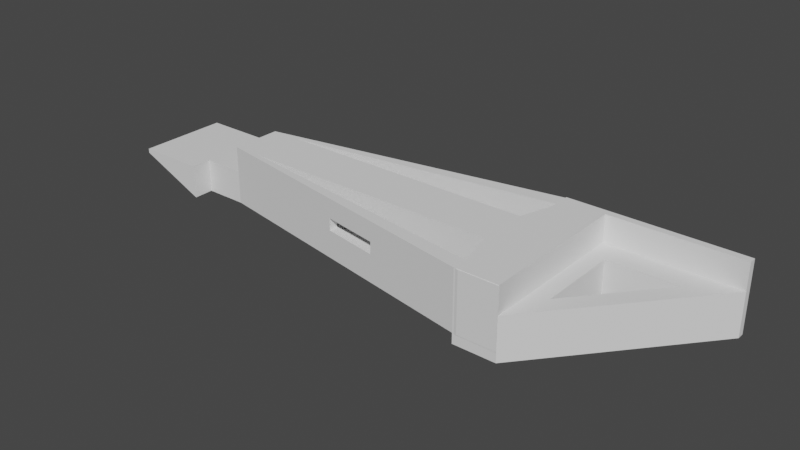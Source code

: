 # Source: monitor_brace_compiled.blend  (saved by Blender 2.92.15; exported with 4.5.12 LTS)
import bpy
from mathutils import Matrix  # noqa: F401  (used for matrix-valued properties, if any)

bpy.ops.wm.read_factory_settings(use_empty=True)
scene = bpy.context.scene
scene.name = 'Scene'

# ---- collections
col_collection = bpy.data.collections.new('Collection'); scene.collection.children.link(col_collection)

# ---- world
world_world = bpy.data.worlds.new('World'); scene.world = world_world
world_world.use_nodes = True; world_world.node_tree.nodes.clear()
_N = world_world.node_tree.nodes; _L = world_world.node_tree.links
n0 = _N.new('ShaderNodeOutputWorld'); n0.name = 'World Output'; n0.location = (300, 300)
n1 = _N.new('ShaderNodeBackground'); n1.name = 'Background'; n1.location = (10, 300)
n1.inputs[0].default_value = (0.05088, 0.05088, 0.05088, 1.0)
_L.new(n1.outputs[0], n0.inputs[0])
n0.is_active_output = True
world_world.color = (0.05088, 0.05088, 0.05088)
world_world.use_sun_shadow = False
world_world.sun_shadow_jitter_overblur = 0.0

# ---- meshes
me_cube_001 = bpy.data.meshes.new('Cube.001')
me_cube_001.from_pydata([(-0.08573, 0.0127, 0.0127), (-0.08573, 0.0127, -0.0167), (0.08573, 0.0127, 0.0127), (0.08573, 0.0127, -0.0167), (-0.08573, 0.0127, 4.138e-09), (0.08573, 0.0127, 4.138e-09), (-0.1407, 0.0127, 1.819e-12), (-0.1407, 0.0127, -0.002094), (0.05902, 0.0127, 0.0127), (0.05902, 0.0127, -0.0167), (0.05902, 0.0127, 4.138e-09), (0.08573, 0.0402, 1.709e-08), (0.08573, 0.0402, 0.0127), (0.0666, 0.0402, 0.0127), (0.08573, 0.0402, -0.0167), (0.0666, 0.0402, -0.0167), (0.0666, 0.0402, 1.709e-08), (-0.107, 0.0127, -0.0167), (-0.107, 0.0127, 1.819e-12), (-0.1407, 0.0227, 1.819e-12), (-0.1407, 0.0227, -0.002094), (-0.107, 0.0227, -0.0167), (-0.107, 0.0227, -5.457e-12), (0.08573, 0.03225, 1.45e-08), (0.08573, 0.03225, 0.0127), (0.06508, 0.03225, -0.0167), (0.08573, 0.03225, -0.0167), (0.06508, 0.03225, 1.45e-08), (0.06508, 0.03225, 0.0127), (-0.07125, 0.0127, -0.0167), (-0.07125, 0.0127, 4.138e-09), (-0.07125, 0.0127, 0.0127), (-0.08573, -0.0127, 0.0127), (-0.08573, -0.0127, -0.0167), (0.08573, -0.0127, 0.0127), (0.08573, -0.0127, -0.0167), (-0.08573, -0.0127, 4.138e-09), (0.08573, -0.0127, 4.138e-09), (-0.1407, -0.0127, 1.819e-12), (-0.1407, -0.0127, -0.002094), (0.05902, -0.0127, 0.0127), (0.05902, -0.0127, -0.0167), (0.05902, -0.0127, 4.138e-09), (0.08573, -0.0402, 1.709e-08), (0.08573, -0.0402, 0.0127), (0.0666, -0.0402, 0.0127), (0.08573, -0.0402, -0.0167), (0.0666, -0.0402, -0.0167), (0.0666, -0.0402, 1.709e-08), (-0.08573, 0.0, 0.0127), (-0.08573, 0.0, -0.0167), (0.08573, 0.0, 0.0127), (0.08573, 0.0, -0.0167), (0.08573, 0.0, 0.0), (-0.08573, 0.0, 0.0), (-0.1407, 0.0, -0.002094), (-0.1407, 0.0, 1.819e-12), (0.05902, 0.0, -0.0167), (0.05902, 0.0, 0.0127), (-0.107, -0.0127, -0.0167), (-0.107, -0.0127, 1.819e-12), (-0.107, 0.0, -0.0167), (-0.107, 0.0, 1.819e-12), (-0.1407, -0.0227, 1.819e-12), (-0.1407, -0.0227, -0.002094), (-0.107, -0.0227, -0.0167), (-0.107, -0.0227, 1.819e-12), (0.08573, -0.03225, 1.45e-08), (0.08573, -0.03225, 0.0127), (0.06508, -0.03225, -0.0167), (0.08573, -0.03225, -0.0167), (0.06508, -0.03225, 1.45e-08), (0.06508, -0.03225, 0.0127), (-0.07125, -0.0127, -0.0167), (-0.07125, -0.0127, 4.138e-09), (-0.07125, -0.0127, 0.0127), (-0.07125, 0.0, 0.0127), (-0.07125, 0.0, -0.0167), (0.014, -0.0307, -0.003), (0.014, 0.0307, 1.261e-08), (0.014, 0.0307, -0.003), (0.014, -0.02493, -0.003), (0.014, 0.02493, 0.001309), (0.014, 0.02493, -0.003), (0.014, 0.0127, 4.138e-09), (0.014, -0.0127, -0.003), (0.014, 0.0127, -0.003), (0.014, -0.0307, 0.003), (0.014, -0.0307, 1.261e-08), (0.014, 0.0307, 0.003), (0.014, -0.02493, 0.003), (0.014, -0.02493, 1.061e-08), (0.014, 0.0127, 0.003), (0.014, -0.0127, 0.003), (0.014, -0.0127, 4.138e-09), (-0.014, -0.02565, 0.003), (-0.014, 0.02565, 0.003), (-0.014, 0.02565, 1.023e-08), (-0.014, -0.02091, 0.003), (-0.014, 0.02091, 0.003), (-0.014, 0.0127, 0.003), (-0.014, 0.0127, 4.138e-09), (-0.014, -0.0127, 0.003), (-0.014, -0.02565, 1.023e-08), (-0.014, -0.02565, -0.003), (-0.014, 0.02565, -0.003), (-0.014, -0.02091, -0.003), (-0.014, 0.02091, -0.003), (-0.014, -0.0127, 4.138e-09), (-0.014, -0.0127, -0.003), (-0.014, 0.0127, -0.003)], [(79, 16), (88, 48), (36, 103), (103, 88), (4, 97), (97, 79)], [(6, 18, 22, 19), (53, 52, 3, 5), (58, 51, 2, 8), (77, 50, 1, 29), (51, 53, 5, 2), (26, 25, 15, 14), (52, 57, 9, 3), (76, 58, 8, 31), (24, 23, 11, 12), (12, 11, 16, 13), (11, 14, 15, 16), (28, 24, 12, 13), (23, 26, 14, 11), (0, 31, 28, 13), (17, 61, 55, 7), (6, 7, 55, 56), (0, 4, 54, 49), (1, 50, 61, 17), (54, 4, 18, 62), (4, 1, 17, 18), (62, 18, 6, 56), (22, 21, 20, 19), (7, 6, 19, 20), (17, 7, 20, 21), (18, 17, 21, 22), (0, 13, 16, 79, 89, 96, 4), (10, 8, 28, 27), (5, 3, 26, 23), (8, 2, 24, 28), (9, 10, 27, 25), (2, 5, 23, 24), (3, 9, 25, 26), (49, 76, 31, 0), (8, 10, 84, 92, 100, 101, 30, 31), (57, 77, 29, 9), (10, 9, 29, 30, 101, 110, 86, 84), (28, 31, 30, 107, 99, 82, 27), (25, 29, 1, 15), (38, 63, 66, 60), (53, 37, 35, 52), (58, 40, 34, 51), (77, 73, 33, 50), (51, 34, 37, 53), (70, 46, 47, 69), (52, 35, 41, 57), (76, 75, 40, 58), (68, 44, 43, 67), (44, 45, 48, 43), (43, 48, 47, 46), (72, 45, 44, 68), (67, 43, 46, 70), (59, 39, 55, 61), (38, 56, 55, 39), (32, 49, 54, 36), (33, 59, 61, 50), (54, 62, 60, 36), (36, 60, 59, 33), (62, 56, 38, 60), (66, 63, 64, 65), (39, 64, 63, 38), (59, 65, 64, 39), (60, 66, 65, 59), (32, 36, 104, 103, 95, 87, 48, 45), (42, 71, 72, 40), (37, 67, 70, 35), (40, 72, 68, 34), (41, 69, 71, 42), (34, 68, 67, 37), (35, 70, 69, 41), (49, 32, 75, 76), (40, 75, 74, 108, 102, 93, 94, 42), (57, 41, 73, 77), (42, 94, 85, 109, 108, 74, 73, 41), (72, 71, 91, 90, 98, 106, 74, 75), (69, 47, 33, 73), (27, 82, 83, 107, 30, 29, 25), (4, 96, 97, 105, 80, 79, 16, 15, 1), (48, 87, 88, 78, 104, 36, 33, 47), (74, 106, 81, 91, 71, 69, 73), (96, 99, 107, 105, 97), (89, 82, 99, 96), (80, 83, 82, 89, 79), (105, 107, 83, 80), (94, 84, 86, 85), (84, 94, 93, 92), (92, 93, 102, 100), (109, 110, 101, 108), (101, 100, 102, 108), (109, 85, 86, 110), (104, 78, 81, 106), (90, 87, 95, 98), (98, 95, 104, 106), (78, 88, 91, 81), (88, 87, 90, 91), (32, 45, 72, 75)])
_uv = me_cube_001.uv_layers.new(name='UVMap')
_uv.uv.foreach_set('vector', [0.5, 0.0, 0.5, 0.0, 0.5, 0.0, 0.5, 0.0, 0.5, 0.625, 0.625, 0.625, 0.625, 0.75, 0.5, 0.75, 0.3361, 0.625, 0.375, 0.625, 0.375, 0.75, 0.3361, 0.75, 0.8539, 0.625, 0.875, 0.625, 0.875, 0.75, 0.8539, 0.75, 0.375, 0.625, 0.5, 0.625, 0.5, 0.75, 0.375, 0.75, 0.625, 0.75, 0.6639, 0.75, 0.6639, 0.75, 0.625, 0.75, 0.625, 0.625, 0.6639, 0.625, 0.6639, 0.75, 0.625, 0.75, 0.1461, 0.625, 0.3361, 0.625, 0.3361, 0.75, 0.1461, 0.75, 0.375, 0.75, 0.5, 0.75, 0.5, 0.75, 0.375, 0.75, 0.375, 0.75, 0.5, 0.75, 0.5, 0.7889, 0.375, 0.7889, 0.5, 0.75, 0.625, 0.75, 0.625, 0.7889, 0.5, 0.7889, 0.3361, 0.75, 0.375, 0.75, 0.375, 0.75, 0.3361, 0.75, 0.5, 0.75, 0.625, 0.75, 0.625, 0.75, 0.5, 0.75, 0.125, 0.75, 0.1461, 0.75, 0.0, 0.0, 0.3361, 0.75, 0.875, 0.75, 0.875, 0.625, 0.875, 0.625, 0.875, 0.75, 0.5, 0.0, 0.5206, 0.0, 0.5206, 0.125, 0.5, 0.125, 0.375, 0.0, 0.5, 0.0, 0.5, 0.125, 0.375, 0.125, 0.875, 0.75, 0.875, 0.625, 0.875, 0.625, 0.875, 0.75, 0.5, 0.125, 0.5, 0.0, 0.5, 0.0, 0.5, 0.125, 0.5, 1.0, 0.625, 1.0, 0.625, 1.0, 0.5, 1.0, 0.5, 0.125, 0.5, 0.0, 0.5, 0.0, 0.5, 0.125, 0.5, 1.0, 0.625, 1.0, 0.5206, 1.0, 0.5, 1.0, 0.5206, 0.0, 0.5, 0.0, 0.5, 0.0, 0.5206, 0.0, 0.875, 0.75, 0.875, 0.75, 0.875, 0.75, 0.875, 0.75, 0.5, 1.0, 0.625, 1.0, 0.625, 1.0, 0.5, 1.0, 0.0, 0.0, 0.0, 0.0, 0.0, 0.0, 0.0, 0.0, 0.0, 0.0, 0.0, 0.0, 0.0, 0.0, 0.5, 0.7889, 0.375, 0.7889, 0.375, 0.7889, 0.5, 0.7889, 0.5, 0.75, 0.625, 0.75, 0.625, 0.75, 0.5, 0.75, 0.3361, 0.75, 0.375, 0.75, 0.375, 0.75, 0.3361, 0.75, 0.625, 0.7889, 0.5, 0.7889, 0.5, 0.7889, 0.625, 0.7889, 0.375, 0.75, 0.5, 0.75, 0.5, 0.75, 0.375, 0.75, 0.625, 0.75, 0.6639, 0.75, 0.6639, 0.75, 0.625, 0.75, 0.125, 0.625, 0.1461, 0.625, 0.1461, 0.75, 0.125, 0.75, 0.375, 0.7889, 0.5, 0.7889, 0.5, 0.8546, 0.4705, 0.8546, 0.4705, 0.8954, 0.5, 0.8954, 0.5, 0.9789, 0.375, 0.9789, 0.6639, 0.625, 0.8539, 0.625, 0.8539, 0.75, 0.6639, 0.75, 0.5, 0.7889, 0.625, 0.7889, 0.625, 0.9789, 0.5, 0.9789, 0.5, 0.8954, 0.5295, 0.8954, 0.5295, 0.8546, 0.5, 0.8546, 0.0, 0.0, 0.0, 0.0, 0.0, 0.0, 0.0, 0.0, 0.0, 0.0, 0.0, 0.0, 0.0, 0.0, 0.0, 0.0, 0.0, 0.0, 0.0, 0.0, 0.0, 0.0, 0.5, 0.0, 0.5, 0.0, 0.5, 0.0, 0.5, 0.0, 0.5, 0.625, 0.5, 0.75, 0.625, 0.75, 0.625, 0.625, 0.3361, 0.625, 0.3361, 0.75, 0.375, 0.75, 0.375, 0.625, 0.8539, 0.625, 0.8539, 0.75, 0.875, 0.75, 0.875, 0.625, 0.375, 0.625, 0.375, 0.75, 0.5, 0.75, 0.5, 0.625, 0.625, 0.75, 0.625, 0.75, 0.6639, 0.75, 0.6639, 0.75, 0.625, 0.625, 0.625, 0.75, 0.6639, 0.75, 0.6639, 0.625, 0.1461, 0.625, 0.1461, 0.75, 0.3361, 0.75, 0.3361, 0.625, 0.375, 0.75, 0.375, 0.75, 0.5, 0.75, 0.5, 0.75, 0.375, 0.75, 0.375, 0.7889, 0.5, 0.7889, 0.5, 0.75, 0.5, 0.75, 0.5, 0.7889, 0.625, 0.7889, 0.625, 0.75, 0.3361, 0.75, 0.3361, 0.75, 0.375, 0.75, 0.375, 0.75, 0.5, 0.75, 0.5, 0.75, 0.625, 0.75, 0.625, 0.75, 0.875, 0.75, 0.875, 0.75, 0.875, 0.625, 0.875, 0.625, 0.5, 0.0, 0.5, 0.125, 0.5206, 0.125, 0.5206, 0.0, 0.375, 0.0, 0.375, 0.125, 0.5, 0.125, 0.5, 0.0, 0.875, 0.75, 0.875, 0.75, 0.875, 0.625, 0.875, 0.625, 0.5, 0.125, 0.5, 0.125, 0.5, 0.0, 0.5, 0.0, 0.5, 1.0, 0.5, 1.0, 0.625, 1.0, 0.625, 1.0, 0.5, 0.125, 0.5, 0.125, 0.5, 0.0, 0.5, 0.0, 0.5, 1.0, 0.5, 1.0, 0.5206, 1.0, 0.625, 1.0, 0.5206, 0.0, 0.5206, 0.0, 0.5, 0.0, 0.5, 0.0, 0.875, 0.75, 0.875, 0.75, 0.875, 0.75, 0.875, 0.75, 0.5, 1.0, 0.5, 1.0, 0.625, 1.0, 0.625, 1.0, 0.0, 0.0, 0.0, 0.0, 0.0, 0.0, 0.0, 0.0, 0.0, 0.0, 0.0, 0.0, 0.0, 0.0, 0.0, 0.0, 0.5, 0.7889, 0.5, 0.7889, 0.375, 0.7889, 0.375, 0.7889, 0.5, 0.75, 0.5, 0.75, 0.625, 0.75, 0.625, 0.75, 0.3361, 0.75, 0.3361, 0.75, 0.375, 0.75, 0.375, 0.75, 0.625, 0.7889, 0.625, 0.7889, 0.5, 0.7889, 0.5, 0.7889, 0.375, 0.75, 0.375, 0.75, 0.5, 0.75, 0.5, 0.75, 0.625, 0.75, 0.625, 0.75, 0.6639, 0.75, 0.6639, 0.75, 0.125, 0.625, 0.125, 0.75, 0.1461, 0.75, 0.1461, 0.625, 0.375, 0.7889, 0.375, 0.9789, 0.5, 0.9789, 0.5, 0.8954, 0.4705, 0.8954, 0.4705, 0.8546, 0.5, 0.8546, 0.5, 0.7889, 0.6639, 0.625, 0.6639, 0.75, 0.8539, 0.75, 0.8539, 0.625, 0.5, 0.7889, 0.5, 0.8546, 0.5295, 0.8546, 0.5295, 0.8954, 0.5, 0.8954, 0.5, 0.9789, 0.625, 0.9789, 0.625, 0.7889, 0.0, 0.0, 0.0, 0.0, 0.0, 0.0, 0.0, 0.0, 0.0, 0.0, 0.0, 0.0, 0.0, 0.0, 0.0, 0.0, 0.0, 0.0, 0.0, 0.0, 0.0, 0.0, 0.0, 0.0, 0.0, 0.0, 0.0, 0.0, 0.0, 0.0, 0.0, 0.0, 0.0, 0.0, 0.0, 0.0, 0.0, 0.0, 0.0, 0.0, 0.0, 0.0, 0.0, 0.0, 0.0, 0.0, 0.0, 0.0, 0.0, 0.0, 0.0, 0.0, 0.0, 0.0, 0.0, 0.0, 0.0, 0.0, 0.0, 0.0, 0.0, 0.0, 0.0, 0.0, 0.0, 0.0, 0.0, 0.0, 0.0, 0.0, 0.0, 0.0, 0.0, 0.0, 0.0, 0.0, 0.0, 0.0, 0.0, 0.0, 0.0, 0.0, 0.0, 0.0, 0.0, 0.0, 0.0, 0.0, 0.0, 0.0, 0.0, 0.0, 0.0, 0.0, 0.0, 0.0, 0.0, 0.0, 0.0, 0.0, 0.0, 0.0, 0.0, 0.0, 0.0, 0.0, 0.0, 0.0, 0.0, 0.0, 0.0, 0.0, 0.0, 0.0, 0.0, 0.0, 0.0, 0.0, 0.0, 0.0, 0.0, 0.0, 0.5, 0.8546, 0.5, 0.8546, 0.5295, 0.8546, 0.5295, 0.8546, 0.5, 0.8546, 0.5, 0.8546, 0.4705, 0.8546, 0.4705, 0.8546, 0.4705, 0.8546, 0.4705, 0.8546, 0.4705, 0.8954, 0.4705, 0.8954, 0.5295, 0.8954, 0.5295, 0.8954, 0.5, 0.8954, 0.5, 0.8954, 0.5, 0.8954, 0.4705, 0.8954, 0.4705, 0.8954, 0.5, 0.8954, 0.5295, 0.8954, 0.5295, 0.8546, 0.5295, 0.8546, 0.5295, 0.8954, 0.0, 0.0, 0.0, 0.0, 0.0, 0.0, 0.0, 0.0, 0.0, 0.0, 0.0, 0.0, 0.0, 0.0, 0.0, 0.0, 0.0, 0.0, 0.0, 0.0, 0.0, 0.0, 0.0, 0.0, 0.0, 0.0, 0.0, 0.0, 0.0, 0.0, 0.0, 0.0, 0.0, 0.0, 0.0, 0.0, 0.0, 0.0, 0.0, 0.0, 0.125, 0.75, 0.3361, 0.75, 0.0, 0.0, 0.1461, 0.75])
me_cube_001.use_remesh_fix_poles = True
me_cube_001.use_remesh_preserve_attributes = False
me_cube_001.use_mirror_vertex_groups = False
me_cube_001.update()
me_cube = bpy.data.meshes.new('Cube')
me_cube.from_pydata([(-0.03048, -0.03048, 0.03048), (-0.03048, 0.03048, 0.03048), (0.03048, -0.03048, 0.03048), (0.03048, 0.03048, 0.03048), (-0.03048, 0.02782, 0.03048), (0.03048, 0.02782, 0.03048), (-0.03048, -0.03048, 0.003159), (-0.03048, 0.03048, 0.003159), (0.03048, 0.03048, 0.003159), (0.03048, -0.03048, 0.003159), (0.03048, 0.02782, 0.003159), (-0.03048, 0.02782, 0.003159), (0.2139, 0.03048, 0.003159), (0.2139, 0.03048, 0.03048), (0.2139, 0.02782, 0.03048), (0.2139, 0.02782, 0.003159), (-0.03048, -0.03048, -0.04073), (-0.03048, 0.03048, -0.04073), (0.03048, -0.03048, -0.04073), (0.03048, 0.03048, -0.04073), (-0.03048, 0.02782, -0.04073), (0.03048, 0.02782, -0.04073), (0.2139, 0.03048, -0.04073), (0.2139, 0.02782, -0.04073), (0.05443, 0.01807, -0.04073), (0.05443, 0.01807, 0.003159), (0.1523, 0.01807, -0.04073), (0.1523, 0.01807, 0.003159), (0.05443, -0.01304, -0.04073), (0.05443, -0.01304, 0.003159)], [], [(11, 4, 1, 7), (7, 1, 3, 8), (10, 5, 2, 9), (9, 2, 0, 6), (5, 4, 0, 2), (3, 1, 4, 5), (6, 0, 4, 11), (8, 19, 17, 7), (8, 3, 13, 12), (7, 17, 20, 11), (6, 16, 18, 9), (15, 23, 22, 12), (12, 13, 14, 15), (12, 22, 19, 8), (9, 18, 23, 15), (3, 5, 14, 13), (5, 10, 15, 14), (20, 21, 18, 16), (17, 19, 21, 20), (21, 19, 22, 23), (11, 20, 16, 6), (25, 24, 26, 27), (26, 28, 29, 27), (24, 25, 29, 28), (29, 9, 15, 10, 25, 27), (10, 9, 29, 25), (21, 24, 28, 18), (24, 21, 23, 18, 28, 26)])
_uv = me_cube.uv_layers.new(name='UVMap')
_uv.uv.foreach_set('vector', [0.5581, 0.2436, 0.625, 0.2436, 0.625, 0.25, 0.5581, 0.25, 0.5581, 0.25, 0.625, 0.25, 0.625, 0.5, 0.5581, 0.5, 0.5581, 0.5213, 0.625, 0.5064, 0.625, 0.75, 0.5581, 0.75, 0.5581, 0.75, 0.625, 0.75, 0.625, 1.0, 0.5581, 1.0, 0.625, 0.5064, 0.875, 0.5064, 0.875, 0.75, 0.625, 0.75, 0.625, 0.5, 0.875, 0.5, 0.875, 0.5064, 0.625, 0.5064, 0.5581, 0.0, 0.625, 0.0, 0.625, 0.2436, 0.5581, 0.2436, 0.5581, 0.5, 0.375, 0.5, 0.375, 0.25, 0.5581, 0.25, 0.5581, 0.5, 0.625, 0.5, 0.625, 0.5, 0.5581, 0.5, 0.5581, 0.25, 0.375, 0.25, 0.375, 0.2436, 0.5581, 0.2436, 0.5581, 1.0, 0.375, 1.0, 0.375, 0.75, 0.5581, 0.75, 0.5581, 0.5064, 0.375, 0.5064, 0.375, 0.5, 0.5581, 0.5, 0.5581, 0.5, 0.625, 0.5, 0.625, 0.5064, 0.5581, 0.5064, 0.5581, 0.5, 0.375, 0.5, 0.375, 0.5, 0.5581, 0.5, 0.5581, 0.75, 0.375, 0.75, 0.375, 0.5064, 0.5581, 0.5213, 0.625, 0.5, 0.625, 0.5064, 0.625, 0.5064, 0.625, 0.5, 0.625, 0.5064, 0.5581, 0.5213, 0.5581, 0.5064, 0.625, 0.5064, 0.125, 0.5064, 0.375, 0.5064, 0.375, 0.75, 0.125, 0.75, 0.125, 0.5, 0.375, 0.5, 0.375, 0.5064, 0.125, 0.5064, 0.375, 0.5064, 0.375, 0.5, 0.375, 0.5, 0.375, 0.5064, 0.5581, 0.2436, 0.375, 0.2436, 0.375, 0.0, 0.5581, 0.0, 0.5057, 0.5171, 0.4141, 0.5096, 0.4141, 0.5096, 0.5057, 0.5171, 0.4141, 0.5096, 0.4141, 0.75, 0.5057, 0.75, 0.5057, 0.5171, 0.4141, 0.5096, 0.5057, 0.5171, 0.5057, 0.75, 0.4141, 0.75, 0.5581, 0.6816, 0.5581, 0.75, 0.5581, 0.5213, 0.5581, 0.5213, 0.5581, 0.5596, 0.5581, 0.5596, 0.5581, 0.5213, 0.5581, 0.75, 0.5581, 0.6816, 0.5581, 0.5596, 0.375, 0.5064, 0.375, 0.5471, 0.375, 0.6771, 0.375, 0.75, 0.375, 0.5471, 0.375, 0.5064, 0.375, 0.5064, 0.375, 0.75, 0.375, 0.6771, 0.375, 0.5471])
me_cube.use_remesh_fix_poles = True
me_cube.use_remesh_preserve_attributes = False
me_cube.use_mirror_vertex_groups = False
me_cube.update()

# ---- objects
ob_cube = bpy.data.objects.new('Cube', me_cube_001)
ob_cube_001 = bpy.data.objects.new('Cube.001', me_cube)

# ---- transforms, parenting, visibility, modifiers, constraints
ob_cube.location = (0.0, 0.0, 0.0)
ob_cube.lineart.crease_threshold = 0.0
ob_cube_001.location = (0.07513, 0.0, -0.001845)
ob_cube_001.scale = (0.3494, 1.311, 0.4879)
ob_cube_001.lineart.crease_threshold = 0.0

# ---- collection membership
col_collection.objects.link(ob_cube)
col_collection.objects.link(ob_cube_001)

# ---- scene / render settings (as saved in the file)
scene.frame_start = 1; scene.frame_end = 250; scene.frame_set(1)
scene.render.engine = 'BLENDER_EEVEE_NEXT'
scene.cycles.use_denoising = False
scene.cycles.samples = 128
scene.cycles.sampling_pattern = 'TABULATED_SOBOL'
scene.cycles.use_adaptive_sampling = False
scene.cycles.use_light_tree = False
scene.view_settings.view_transform = 'Filmic'
bpy.context.view_layer.update()

# ---- added for rendering (the .blend has no active camera and no usable light): camera, sun
cam_auto = bpy.data.cameras.new('AutoCamera')
cam_auto.lens = 50.0
cam_auto.sensor_width = 36.0
cam_auto.clip_end = 1000.0
ob_auto_camera = bpy.data.objects.new('AutoCamera', cam_auto)
scene.collection.objects.link(ob_auto_camera)
ob_auto_camera.location = (0.285365, -0.336943, 0.220284)
ob_auto_camera.rotation_euler = (1.09748, -7.21219e-08, 0.694738)
scene.camera = ob_auto_camera
light_auto_sun = bpy.data.lights.new('AutoSun', 'SUN')
light_auto_sun.energy = 3.0
light_auto_sun.angle = 0.0523599
ob_auto_sun = bpy.data.objects.new('AutoSun', light_auto_sun)
scene.collection.objects.link(ob_auto_sun)
ob_auto_sun.rotation_euler = (0.872665, 0.174533, 0.523599)
bpy.context.view_layer.update()
